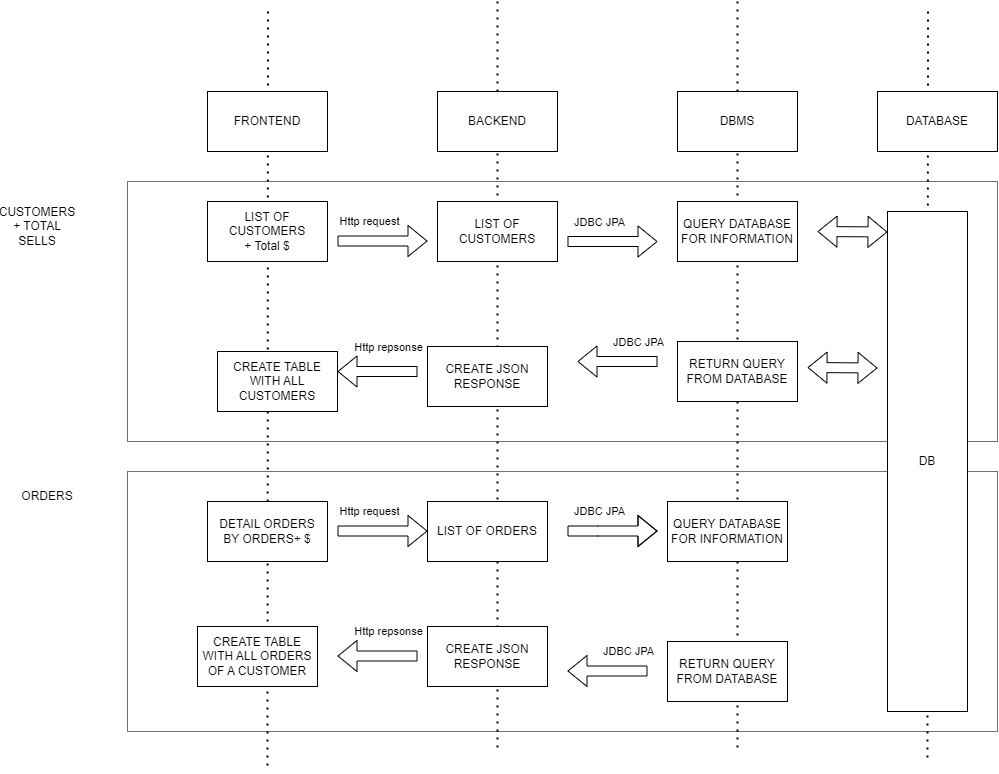

The diagram above was exported from draw.io. Its source (the exported page's mxGraphModel, read from the mxfile embedded in the PNG):
<mxGraphModel dx="2099" dy="970" grid="1" gridSize="10" guides="1" tooltips="1" connect="1" arrows="1" fold="1" page="1" pageScale="1" pageWidth="1100" pageHeight="850" background="none" math="0" shadow="0">
  <root>
    <mxCell id="0" />
    <mxCell id="1" parent="0" />
    <mxCell id="r90ltT_Q9tdW3Xzcblut-41" value="" style="rounded=0;whiteSpace=wrap;html=1;strokeColor=#FF3333;fillColor=#FFFFFF;movable=0;resizable=0;rotatable=0;deletable=0;editable=0;locked=1;connectable=0;" parent="1" vertex="1">
      <mxGeometry x="590" y="550" width="870" height="260" as="geometry" />
    </mxCell>
    <mxCell id="r90ltT_Q9tdW3Xzcblut-40" value="" style="rounded=0;whiteSpace=wrap;html=1;strokeColor=#FF3333;fillColor=#FFFFFF;movable=0;resizable=0;rotatable=0;deletable=0;editable=0;locked=1;connectable=0;" parent="1" vertex="1">
      <mxGeometry x="590" y="260" width="870" height="260" as="geometry" />
    </mxCell>
    <mxCell id="r90ltT_Q9tdW3Xzcblut-7" value="" style="endArrow=none;dashed=1;html=1;dashPattern=1 3;strokeWidth=2;rounded=0;" parent="1" edge="1">
      <mxGeometry width="50" height="50" relative="1" as="geometry">
        <mxPoint x="960" y="80" as="sourcePoint" />
        <mxPoint x="960" y="830" as="targetPoint" />
      </mxGeometry>
    </mxCell>
    <mxCell id="r90ltT_Q9tdW3Xzcblut-8" value="BACKEND" style="rounded=0;whiteSpace=wrap;html=1;" parent="1" vertex="1">
      <mxGeometry x="900" y="170" width="120" height="60" as="geometry" />
    </mxCell>
    <mxCell id="r90ltT_Q9tdW3Xzcblut-11" value="" style="endArrow=none;dashed=1;html=1;dashPattern=1 3;strokeWidth=2;rounded=0;" parent="1" edge="1">
      <mxGeometry width="50" height="50" relative="1" as="geometry">
        <mxPoint x="730.5" y="90" as="sourcePoint" />
        <mxPoint x="730" y="850" as="targetPoint" />
      </mxGeometry>
    </mxCell>
    <mxCell id="r90ltT_Q9tdW3Xzcblut-12" value="" style="endArrow=none;dashed=1;html=1;dashPattern=1 3;strokeWidth=2;rounded=0;" parent="1" edge="1">
      <mxGeometry width="50" height="50" relative="1" as="geometry">
        <mxPoint x="1200" y="80" as="sourcePoint" />
        <mxPoint x="1200" y="830" as="targetPoint" />
      </mxGeometry>
    </mxCell>
    <mxCell id="r90ltT_Q9tdW3Xzcblut-9" value="DBMS" style="rounded=0;whiteSpace=wrap;html=1;" parent="1" vertex="1">
      <mxGeometry x="1140" y="170" width="120" height="60" as="geometry" />
    </mxCell>
    <mxCell id="r90ltT_Q9tdW3Xzcblut-10" value="FRONTEND" style="rounded=0;whiteSpace=wrap;html=1;" parent="1" vertex="1">
      <mxGeometry x="670" y="170" width="120" height="60" as="geometry" />
    </mxCell>
    <mxCell id="r90ltT_Q9tdW3Xzcblut-13" value="LIST OF CUSTOMERS&lt;br&gt;+ Total $" style="rounded=0;whiteSpace=wrap;html=1;" parent="1" vertex="1">
      <mxGeometry x="670" y="280" width="120" height="60" as="geometry" />
    </mxCell>
    <mxCell id="r90ltT_Q9tdW3Xzcblut-14" value="DETAIL ORDERS&lt;br&gt;BY ORDERS+ $" style="rounded=0;whiteSpace=wrap;html=1;" parent="1" vertex="1">
      <mxGeometry x="670" y="580" width="120" height="60" as="geometry" />
    </mxCell>
    <mxCell id="r90ltT_Q9tdW3Xzcblut-15" value="LIST OF CUSTOMERS" style="rounded=0;whiteSpace=wrap;html=1;" parent="1" vertex="1">
      <mxGeometry x="900" y="280" width="120" height="60" as="geometry" />
    </mxCell>
    <mxCell id="r90ltT_Q9tdW3Xzcblut-16" value="QUERY DATABASE FOR INFORMATION" style="rounded=0;whiteSpace=wrap;html=1;" parent="1" vertex="1">
      <mxGeometry x="1140" y="280" width="120" height="60" as="geometry" />
    </mxCell>
    <mxCell id="r90ltT_Q9tdW3Xzcblut-19" value="" style="shape=flexArrow;endArrow=classic;html=1;rounded=0;" parent="1" edge="1">
      <mxGeometry width="50" height="50" relative="1" as="geometry">
        <mxPoint x="800" y="319.5" as="sourcePoint" />
        <mxPoint x="890" y="319.5" as="targetPoint" />
      </mxGeometry>
    </mxCell>
    <mxCell id="r90ltT_Q9tdW3Xzcblut-20" value="Http request" style="edgeLabel;html=1;align=center;verticalAlign=middle;resizable=0;points=[];" parent="r90ltT_Q9tdW3Xzcblut-19" vertex="1" connectable="0">
      <mxGeometry x="0.3175" relative="1" as="geometry">
        <mxPoint x="-29" y="-20" as="offset" />
      </mxGeometry>
    </mxCell>
    <mxCell id="r90ltT_Q9tdW3Xzcblut-21" value="" style="shape=flexArrow;endArrow=classic;html=1;rounded=0;" parent="1" edge="1">
      <mxGeometry width="50" height="50" relative="1" as="geometry">
        <mxPoint x="1030" y="320" as="sourcePoint" />
        <mxPoint x="1120" y="320" as="targetPoint" />
      </mxGeometry>
    </mxCell>
    <mxCell id="r90ltT_Q9tdW3Xzcblut-22" value="JDBC JPA" style="edgeLabel;html=1;align=center;verticalAlign=middle;resizable=0;points=[];" parent="r90ltT_Q9tdW3Xzcblut-21" vertex="1" connectable="0">
      <mxGeometry x="0.3175" relative="1" as="geometry">
        <mxPoint x="-29" y="-20" as="offset" />
      </mxGeometry>
    </mxCell>
    <mxCell id="r90ltT_Q9tdW3Xzcblut-25" value="" style="shape=flexArrow;endArrow=classic;html=1;rounded=0;exitX=0.583;exitY=0.833;exitDx=0;exitDy=0;exitPerimeter=0;" parent="1" edge="1">
      <mxGeometry width="50" height="50" relative="1" as="geometry">
        <mxPoint x="1120" y="440" as="sourcePoint" />
        <mxPoint x="1040" y="440" as="targetPoint" />
      </mxGeometry>
    </mxCell>
    <mxCell id="r90ltT_Q9tdW3Xzcblut-26" value="JDBC JPA" style="edgeLabel;html=1;align=center;verticalAlign=middle;resizable=0;points=[];" parent="r90ltT_Q9tdW3Xzcblut-25" vertex="1" connectable="0">
      <mxGeometry x="0.3175" relative="1" as="geometry">
        <mxPoint x="33" y="-20" as="offset" />
      </mxGeometry>
    </mxCell>
    <mxCell id="r90ltT_Q9tdW3Xzcblut-27" value="" style="shape=flexArrow;endArrow=classic;html=1;rounded=0;exitX=0.583;exitY=0.833;exitDx=0;exitDy=0;exitPerimeter=0;" parent="1" edge="1">
      <mxGeometry width="50" height="50" relative="1" as="geometry">
        <mxPoint x="880" y="450" as="sourcePoint" />
        <mxPoint x="800" y="450" as="targetPoint" />
      </mxGeometry>
    </mxCell>
    <mxCell id="r90ltT_Q9tdW3Xzcblut-28" value="Http repsonse" style="edgeLabel;html=1;align=center;verticalAlign=middle;resizable=0;points=[];" parent="r90ltT_Q9tdW3Xzcblut-27" vertex="1" connectable="0">
      <mxGeometry x="0.3175" relative="1" as="geometry">
        <mxPoint x="23" y="-25" as="offset" />
      </mxGeometry>
    </mxCell>
    <mxCell id="r90ltT_Q9tdW3Xzcblut-29" value="CREATE TABLE&lt;br&gt;WITH ALL CUSTOMERS" style="rounded=0;whiteSpace=wrap;html=1;" parent="1" vertex="1">
      <mxGeometry x="680" y="430" width="120" height="60" as="geometry" />
    </mxCell>
    <mxCell id="r90ltT_Q9tdW3Xzcblut-30" value="CREATE JSON RESPONSE" style="rounded=0;whiteSpace=wrap;html=1;" parent="1" vertex="1">
      <mxGeometry x="890" y="425" width="120" height="60" as="geometry" />
    </mxCell>
    <mxCell id="r90ltT_Q9tdW3Xzcblut-31" value="RETURN QUERY&lt;br&gt;FROM DATABASE" style="rounded=0;whiteSpace=wrap;html=1;" parent="1" vertex="1">
      <mxGeometry x="1140" y="420" width="120" height="60" as="geometry" />
    </mxCell>
    <mxCell id="r90ltT_Q9tdW3Xzcblut-33" value="" style="endArrow=none;dashed=1;html=1;dashPattern=1 3;strokeWidth=2;rounded=0;" parent="1" edge="1">
      <mxGeometry width="50" height="50" relative="1" as="geometry">
        <mxPoint x="1390.5" y="90" as="sourcePoint" />
        <mxPoint x="1390" y="840" as="targetPoint" />
      </mxGeometry>
    </mxCell>
    <mxCell id="r90ltT_Q9tdW3Xzcblut-34" value="" style="shape=flexArrow;endArrow=classic;startArrow=classic;html=1;rounded=0;" parent="1" edge="1">
      <mxGeometry width="100" height="100" relative="1" as="geometry">
        <mxPoint x="1350" y="310.5" as="sourcePoint" />
        <mxPoint x="1280" y="310" as="targetPoint" />
      </mxGeometry>
    </mxCell>
    <mxCell id="r90ltT_Q9tdW3Xzcblut-35" value="" style="shape=flexArrow;endArrow=classic;startArrow=classic;html=1;rounded=0;" parent="1" edge="1">
      <mxGeometry width="100" height="100" relative="1" as="geometry">
        <mxPoint x="1340" y="446.5" as="sourcePoint" />
        <mxPoint x="1270" y="446" as="targetPoint" />
      </mxGeometry>
    </mxCell>
    <mxCell id="r90ltT_Q9tdW3Xzcblut-32" value="DATABASE" style="rounded=0;whiteSpace=wrap;html=1;" parent="1" vertex="1">
      <mxGeometry x="1340" y="170" width="120" height="60" as="geometry" />
    </mxCell>
    <mxCell id="r90ltT_Q9tdW3Xzcblut-39" value="DB" style="rounded=0;whiteSpace=wrap;html=1;" parent="1" vertex="1">
      <mxGeometry x="1350" y="290" width="80" height="500" as="geometry" />
    </mxCell>
    <mxCell id="r90ltT_Q9tdW3Xzcblut-42" value="" style="shape=flexArrow;endArrow=classic;html=1;rounded=0;" parent="1" edge="1">
      <mxGeometry width="50" height="50" relative="1" as="geometry">
        <mxPoint x="800" y="609.5" as="sourcePoint" />
        <mxPoint x="890" y="609.5" as="targetPoint" />
      </mxGeometry>
    </mxCell>
    <mxCell id="r90ltT_Q9tdW3Xzcblut-43" value="Http request" style="edgeLabel;html=1;align=center;verticalAlign=middle;resizable=0;points=[];" parent="r90ltT_Q9tdW3Xzcblut-42" vertex="1" connectable="0">
      <mxGeometry x="0.3175" relative="1" as="geometry">
        <mxPoint x="-29" y="-20" as="offset" />
      </mxGeometry>
    </mxCell>
    <mxCell id="r90ltT_Q9tdW3Xzcblut-44" value="LIST OF ORDERS" style="rounded=0;whiteSpace=wrap;html=1;" parent="1" vertex="1">
      <mxGeometry x="890" y="580" width="120" height="60" as="geometry" />
    </mxCell>
    <mxCell id="r90ltT_Q9tdW3Xzcblut-47" value="QUERY DATABASE FOR INFORMATION" style="rounded=0;whiteSpace=wrap;html=1;" parent="1" vertex="1">
      <mxGeometry x="1130" y="580" width="120" height="60" as="geometry" />
    </mxCell>
    <mxCell id="r90ltT_Q9tdW3Xzcblut-48" value="RETURN QUERY&lt;br&gt;FROM DATABASE" style="rounded=0;whiteSpace=wrap;html=1;" parent="1" vertex="1">
      <mxGeometry x="1130" y="720" width="120" height="60" as="geometry" />
    </mxCell>
    <mxCell id="r90ltT_Q9tdW3Xzcblut-49" value="" style="shape=flexArrow;endArrow=classic;html=1;rounded=0;exitX=0.583;exitY=0.833;exitDx=0;exitDy=0;exitPerimeter=0;" parent="1" edge="1">
      <mxGeometry width="50" height="50" relative="1" as="geometry">
        <mxPoint x="1110" y="749.5" as="sourcePoint" />
        <mxPoint x="1030" y="749.5" as="targetPoint" />
      </mxGeometry>
    </mxCell>
    <mxCell id="r90ltT_Q9tdW3Xzcblut-50" value="JDBC JPA" style="edgeLabel;html=1;align=center;verticalAlign=middle;resizable=0;points=[];" parent="r90ltT_Q9tdW3Xzcblut-49" vertex="1" connectable="0">
      <mxGeometry x="0.3175" relative="1" as="geometry">
        <mxPoint x="33" y="-20" as="offset" />
      </mxGeometry>
    </mxCell>
    <mxCell id="r90ltT_Q9tdW3Xzcblut-51" value="" style="shape=flexArrow;endArrow=classic;html=1;rounded=0;" parent="1" edge="1">
      <mxGeometry width="50" height="50" relative="1" as="geometry">
        <mxPoint x="1030" y="609.5" as="sourcePoint" />
        <mxPoint x="1120" y="609.5" as="targetPoint" />
        <Array as="points">
          <mxPoint x="1060" y="609.5" />
        </Array>
      </mxGeometry>
    </mxCell>
    <mxCell id="r90ltT_Q9tdW3Xzcblut-52" value="JDBC JPA" style="edgeLabel;html=1;align=center;verticalAlign=middle;resizable=0;points=[];" parent="r90ltT_Q9tdW3Xzcblut-51" vertex="1" connectable="0">
      <mxGeometry x="0.3175" relative="1" as="geometry">
        <mxPoint x="-29" y="-20" as="offset" />
      </mxGeometry>
    </mxCell>
    <mxCell id="r90ltT_Q9tdW3Xzcblut-53" value="CREATE TABLE&lt;br&gt;WITH ALL ORDERS OF A CUSTOMER" style="rounded=0;whiteSpace=wrap;html=1;" parent="1" vertex="1">
      <mxGeometry x="660" y="705" width="120" height="60" as="geometry" />
    </mxCell>
    <mxCell id="r90ltT_Q9tdW3Xzcblut-54" value="CREATE JSON RESPONSE" style="rounded=0;whiteSpace=wrap;html=1;" parent="1" vertex="1">
      <mxGeometry x="890" y="705" width="120" height="60" as="geometry" />
    </mxCell>
    <mxCell id="r90ltT_Q9tdW3Xzcblut-55" value="" style="shape=flexArrow;endArrow=classic;html=1;rounded=0;exitX=0.583;exitY=0.833;exitDx=0;exitDy=0;exitPerimeter=0;" parent="1" edge="1">
      <mxGeometry width="50" height="50" relative="1" as="geometry">
        <mxPoint x="880" y="734.5" as="sourcePoint" />
        <mxPoint x="800" y="734.5" as="targetPoint" />
      </mxGeometry>
    </mxCell>
    <mxCell id="r90ltT_Q9tdW3Xzcblut-56" value="Http repsonse" style="edgeLabel;html=1;align=center;verticalAlign=middle;resizable=0;points=[];" parent="r90ltT_Q9tdW3Xzcblut-55" vertex="1" connectable="0">
      <mxGeometry x="0.3175" relative="1" as="geometry">
        <mxPoint x="23" y="-25" as="offset" />
      </mxGeometry>
    </mxCell>
    <mxCell id="r90ltT_Q9tdW3Xzcblut-57" value="CUSTOMERS&lt;br&gt;+ TOTAL SELLS" style="text;html=1;strokeColor=none;fillColor=none;align=center;verticalAlign=middle;whiteSpace=wrap;rounded=0;" parent="1" vertex="1">
      <mxGeometry x="470" y="290" width="60" height="30" as="geometry" />
    </mxCell>
    <mxCell id="r90ltT_Q9tdW3Xzcblut-58" value="ORDERS" style="text;html=1;strokeColor=none;fillColor=none;align=center;verticalAlign=middle;whiteSpace=wrap;rounded=0;" parent="1" vertex="1">
      <mxGeometry x="480" y="560" width="60" height="30" as="geometry" />
    </mxCell>
  </root>
</mxGraphModel>